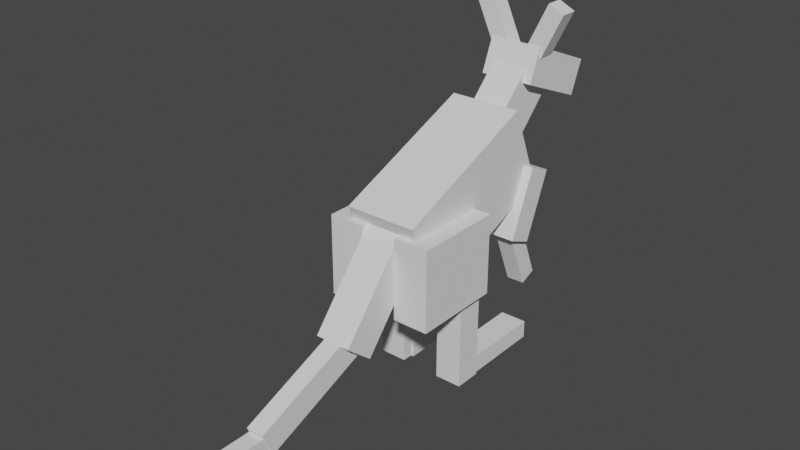 # Source: Kangaroo.blend  (saved by Blender 2.91.10; exported with 4.5.12 LTS)
import bpy
from mathutils import Matrix  # noqa: F401  (used for matrix-valued properties, if any)

bpy.ops.wm.read_factory_settings(use_empty=True)
scene = bpy.context.scene
scene.name = 'Scene'

# ---- collections
col_collection = bpy.data.collections.new('Collection'); scene.collection.children.link(col_collection)

# ---- world
world_world = bpy.data.worlds.new('World'); scene.world = world_world
world_world.use_nodes = True; world_world.node_tree.nodes.clear()
_N = world_world.node_tree.nodes; _L = world_world.node_tree.links
n0 = _N.new('ShaderNodeOutputWorld'); n0.name = 'World Output'; n0.location = (300, 300)
n1 = _N.new('ShaderNodeBackground'); n1.name = 'Background'; n1.location = (10, 300)
n1.inputs[0].default_value = (0.05088, 0.05088, 0.05088, 1.0)
_L.new(n1.outputs[0], n0.inputs[0])
n0.is_active_output = True
world_world.color = (0.05088, 0.05088, 0.05088)
world_world.use_sun_shadow = False
world_world.sun_shadow_jitter_overblur = 0.0

# ---- meshes
me_w_rfel_018 = bpy.data.meshes.new('Würfel.018')
me_w_rfel_018.from_pydata([(-7.0, -4.0, 0.0), (-7.0, -4.0, 4.0), (-7.0, 2.0, 0.0), (-7.0, 2.0, 4.0), (2.0, -4.0, 0.0), (2.0, -4.0, 4.0), (2.0, 2.0, 0.0), (2.0, 2.0, 4.0)], [], [(0, 1, 3, 2), (2, 3, 7, 6), (6, 7, 5, 4), (4, 5, 1, 0), (2, 6, 4, 0), (7, 3, 1, 5)])
_uv = me_w_rfel_018.uv_layers.new(name='UV-Map')
_uv.uv.foreach_set('vector', [0.1172, 0.5391, 0.1172, 0.5703, 0.07031, 0.5703, 0.07031, 0.5391, 0.07031, 0.5391, 0.07031, 0.5703, 0.0, 0.5703, 0.0, 0.5391, 0.2344, 0.5391, 0.2344, 0.5703, 0.1875, 0.5703, 0.1875, 0.5391, 0.1875, 0.5391, 0.1875, 0.5703, 0.1172, 0.5703, 0.1172, 0.5391, 0.1172, 0.5703, 0.1172, 0.6406, 0.1641, 0.6406, 0.1641, 0.5703, 0.07031, 0.6406, 0.07031, 0.5703, 0.1172, 0.5703, 0.1172, 0.6406])
me_w_rfel_018.use_remesh_fix_poles = True
me_w_rfel_018.use_remesh_preserve_attributes = False
me_w_rfel_018.use_mirror_vertex_groups = False
me_w_rfel_018.update()
me_w_rfel_019 = bpy.data.meshes.new('Würfel.019')
me_w_rfel_019.from_pydata([(-7.0, -3.0, 0.0), (-7.0, -3.0, 5.0), (-7.0, 1.0, 0.0), (-7.0, 1.0, 5.0), (4.0, -3.0, 0.0), (4.0, -3.0, 5.0), (4.0, 1.0, 0.0), (4.0, 1.0, 5.0)], [], [(0, 1, 3, 2), (2, 3, 7, 6), (6, 7, 5, 4), (4, 5, 1, 0), (2, 6, 4, 0), (7, 3, 1, 5)])
_uv = me_w_rfel_019.uv_layers.new(name='UV-Map')
_uv.uv.foreach_set('vector', [0.4531, 0.5312, 0.4531, 0.5703, 0.4219, 0.5703, 0.4219, 0.5312, 0.4219, 0.5312, 0.4219, 0.5703, 0.3359, 0.5703, 0.3359, 0.5312, 0.5703, 0.5312, 0.5703, 0.5703, 0.5391, 0.5703, 0.5391, 0.5312, 0.5391, 0.5312, 0.5391, 0.5703, 0.4531, 0.5703, 0.4531, 0.5312, 0.4531, 0.5703, 0.4531, 0.6562, 0.4844, 0.6562, 0.4844, 0.5703, 0.4219, 0.6562, 0.4219, 0.5703, 0.4531, 0.5703, 0.4531, 0.6562])
me_w_rfel_019.use_remesh_fix_poles = True
me_w_rfel_019.use_remesh_preserve_attributes = False
me_w_rfel_019.use_mirror_vertex_groups = False
me_w_rfel_019.update()
me_w_rfel_020 = bpy.data.meshes.new('Würfel.020')
me_w_rfel_020.from_pydata([(0.0, -5.0, -2.0), (0.0, -5.0, 8.0), (0.0, 3.0, -2.0), (0.0, 3.0, 8.0), (18.0, -5.0, -2.0), (18.0, -5.0, 8.0), (18.0, 3.0, -2.0), (18.0, 3.0, 8.0)], [], [(0, 1, 3, 2), (2, 3, 7, 6), (6, 7, 5, 4), (4, 5, 1, 0), (2, 6, 4, 0), (7, 3, 1, 5)])
_uv = me_w_rfel_020.uv_layers.new(name='UV-Map')
_uv.uv.foreach_set('vector', [0.2031, 0.7812, 0.2031, 0.8594, 0.1406, 0.8594, 0.1406, 0.7812, 0.1406, 0.7812, 0.1406, 0.8594, 0.0, 0.8594, 0.0, 0.7812, 0.4062, 0.7812, 0.4062, 0.8594, 0.3438, 0.8594, 0.3438, 0.7812, 0.3438, 0.7812, 0.3438, 0.8594, 0.2031, 0.8594, 0.2031, 0.7812, 0.2031, 0.8594, 0.2031, 1.0, 0.2656, 1.0, 0.2656, 0.8594, 0.1406, 1.0, 0.1406, 0.8594, 0.2031, 0.8594, 0.2031, 1.0])
me_w_rfel_020.use_remesh_fix_poles = True
me_w_rfel_020.use_remesh_preserve_attributes = False
me_w_rfel_020.use_mirror_vertex_groups = False
me_w_rfel_020.update()
me_w_rfel_021 = bpy.data.meshes.new('Würfel.021')
me_w_rfel_021.from_pydata([(0.0, -3.0, 0.0), (0.0, -3.0, 9.0), (0.0, 1.0, 0.0), (0.0, 1.0, 9.0), (10.0, -3.0, 0.0), (10.0, -3.0, 9.0), (10.0, 1.0, 0.0), (10.0, 1.0, 9.0)], [], [(0, 1, 3, 2), (2, 3, 7, 6), (6, 7, 5, 4), (4, 5, 1, 0), (2, 6, 4, 0), (7, 3, 1, 5)])
_uv = me_w_rfel_021.uv_layers.new(name='UV-Map')
_uv.uv.foreach_set('vector', [0.4531, 0.7109, 0.4531, 0.7812, 0.4219, 0.7812, 0.4219, 0.7109, 0.4219, 0.7109, 0.4219, 0.7812, 0.3438, 0.7812, 0.3438, 0.7109, 0.5625, 0.7109, 0.5625, 0.7812, 0.5312, 0.7812, 0.5312, 0.7109, 0.5312, 0.7109, 0.5312, 0.7812, 0.4531, 0.7812, 0.4531, 0.7109, 0.4531, 0.7812, 0.4531, 0.8594, 0.4844, 0.8594, 0.4844, 0.7812, 0.4219, 0.8594, 0.4219, 0.7812, 0.4531, 0.7812, 0.4531, 0.8594])
me_w_rfel_021.use_remesh_fix_poles = True
me_w_rfel_021.use_remesh_preserve_attributes = False
me_w_rfel_021.use_mirror_vertex_groups = False
me_w_rfel_021.update()
me_w_rfel_022 = bpy.data.meshes.new('Würfel.022')
me_w_rfel_022.from_pydata([(0.0, -3.0, 0.0), (0.0, -3.0, 9.0), (0.0, 1.0, 0.0), (0.0, 1.0, 9.0), (10.0, -3.0, 0.0), (10.0, -3.0, 9.0), (10.0, 1.0, 0.0), (10.0, 1.0, 9.0)], [], [(0, 1, 3, 2), (2, 3, 7, 6), (6, 7, 5, 4), (4, 5, 1, 0), (2, 6, 4, 0), (7, 3, 1, 5)])
_uv = me_w_rfel_022.uv_layers.new(name='UV-Map')
_uv.uv.foreach_set('vector', [0.3125, 0.5703, 0.3125, 0.6406, 0.2812, 0.6406, 0.2812, 0.5703, 0.2812, 0.5703, 0.2812, 0.6406, 0.2031, 0.6406, 0.2031, 0.5703, 0.4219, 0.5703, 0.4219, 0.6406, 0.3906, 0.6406, 0.3906, 0.5703, 0.3906, 0.5703, 0.3906, 0.6406, 0.3125, 0.6406, 0.3125, 0.5703, 0.3125, 0.6406, 0.3125, 0.7188, 0.3438, 0.7188, 0.3438, 0.6406, 0.2812, 0.7188, 0.2812, 0.6406, 0.3125, 0.6406, 0.3125, 0.7188])
me_w_rfel_022.use_remesh_fix_poles = True
me_w_rfel_022.use_remesh_preserve_attributes = False
me_w_rfel_022.use_mirror_vertex_groups = False
me_w_rfel_022.update()
me_w_rfel_023 = bpy.data.meshes.new('Würfel.023')
me_w_rfel_023.from_pydata([(-1.0, 0.0, -4.0), (-1.0, 0.0, 2.0), (-1.0, 2.0, -4.0), (-1.0, 2.0, 2.0), (1.0, 0.0, -4.0), (1.0, 0.0, 2.0), (1.0, 2.0, -4.0), (1.0, 2.0, 2.0)], [], [(0, 1, 3, 2), (2, 3, 7, 6), (6, 7, 5, 4), (4, 5, 1, 0), (2, 6, 4, 0), (7, 3, 1, 5)])
_uv = me_w_rfel_023.uv_layers.new(name='UV-Map')
_uv.uv.foreach_set('vector', [0.2656, 0.7188, 0.2656, 0.7656, 0.25, 0.7656, 0.25, 0.7188, 0.25, 0.7188, 0.25, 0.7656, 0.2344, 0.7656, 0.2344, 0.7188, 0.2969, 0.7188, 0.2969, 0.7656, 0.2812, 0.7656, 0.2812, 0.7188, 0.2812, 0.7188, 0.2812, 0.7656, 0.2656, 0.7656, 0.2656, 0.7188, 0.2656, 0.7656, 0.2656, 0.7812, 0.2812, 0.7812, 0.2812, 0.7656, 0.25, 0.7812, 0.25, 0.7656, 0.2656, 0.7656, 0.2656, 0.7812])
me_w_rfel_023.use_remesh_fix_poles = True
me_w_rfel_023.use_remesh_preserve_attributes = False
me_w_rfel_023.use_mirror_vertex_groups = False
me_w_rfel_023.update()
me_w_rfel_024 = bpy.data.meshes.new('Würfel.024')
me_w_rfel_024.from_pydata([(-1.0, 0.0, -4.0), (-1.0, 0.0, 2.0), (-1.0, 2.0, -4.0), (-1.0, 2.0, 2.0), (1.0, 0.0, -4.0), (1.0, 0.0, 2.0), (1.0, 2.0, -4.0), (1.0, 2.0, 2.0)], [], [(0, 1, 3, 2), (2, 3, 7, 6), (6, 7, 5, 4), (4, 5, 1, 0), (2, 6, 4, 0), (7, 3, 1, 5)])
_uv = me_w_rfel_024.uv_layers.new(name='UV-Map')
_uv.uv.foreach_set('vector', [0.2031, 0.7188, 0.2031, 0.7656, 0.1875, 0.7656, 0.1875, 0.7188, 0.1875, 0.7188, 0.1875, 0.7656, 0.1719, 0.7656, 0.1719, 0.7188, 0.2344, 0.7188, 0.2344, 0.7656, 0.2188, 0.7656, 0.2188, 0.7188, 0.2188, 0.7188, 0.2188, 0.7656, 0.2031, 0.7656, 0.2031, 0.7188, 0.2031, 0.7656, 0.2031, 0.7812, 0.2188, 0.7812, 0.2188, 0.7656, 0.1875, 0.7812, 0.1875, 0.7656, 0.2031, 0.7656, 0.2031, 0.7812])
me_w_rfel_024.use_remesh_fix_poles = True
me_w_rfel_024.use_remesh_preserve_attributes = False
me_w_rfel_024.use_mirror_vertex_groups = False
me_w_rfel_024.update()
me_w_rfel_025 = bpy.data.meshes.new('Würfel.025')
me_w_rfel_025.from_pydata([(0.0, -3.0, -3.0), (0.0, -3.0, 1.0), (0.0, 1.0, -3.0), (0.0, 1.0, 1.0), (14.0, -3.0, -3.0), (14.0, -3.0, 1.0), (14.0, 1.0, -3.0), (14.0, 1.0, 1.0)], [], [(0, 1, 3, 2), (2, 3, 7, 6), (6, 7, 5, 4), (4, 5, 1, 0), (2, 6, 4, 0), (7, 3, 1, 5)])
_uv = me_w_rfel_025.uv_layers.new(name='UV-Map')
_uv.uv.foreach_set('vector', [0.1406, 0.6406, 0.1406, 0.6719, 0.1094, 0.6719, 0.1094, 0.6406, 0.1094, 0.6406, 0.1094, 0.6719, 0.0, 0.6719, 0.0, 0.6406, 0.2812, 0.6406, 0.2812, 0.6719, 0.25, 0.6719, 0.25, 0.6406, 0.25, 0.6406, 0.25, 0.6719, 0.1406, 0.6719, 0.1406, 0.6406, 0.1406, 0.6719, 0.1406, 0.7812, 0.1719, 0.7812, 0.1719, 0.6719, 0.1094, 0.7812, 0.1094, 0.6719, 0.1406, 0.6719, 0.1406, 0.7812])
me_w_rfel_025.use_remesh_fix_poles = True
me_w_rfel_025.use_remesh_preserve_attributes = False
me_w_rfel_025.use_mirror_vertex_groups = False
me_w_rfel_025.update()
me_w_rfel_026 = bpy.data.meshes.new('Würfel.026')
me_w_rfel_026.from_pydata([(0.0, -2.0, 0.0), (0.0, -2.0, 3.0), (0.0, 0.0, 0.0), (0.0, 0.0, 3.0), (13.0, -2.0, 0.0), (13.0, -2.0, 3.0), (13.0, 0.0, 0.0), (13.0, 0.0, 3.0)], [], [(0, 1, 3, 2), (2, 3, 7, 6), (6, 7, 5, 4), (4, 5, 1, 0), (2, 6, 4, 0), (7, 3, 1, 5)])
_uv = me_w_rfel_026.uv_layers.new(name='UV-Map')
_uv.uv.foreach_set('vector', [0.3828, 0.875, 0.3828, 0.8984, 0.3672, 0.8984, 0.3672, 0.875, 0.3672, 0.875, 0.3672, 0.8984, 0.2656, 0.8984, 0.2656, 0.875, 0.5, 0.875, 0.5, 0.8984, 0.4844, 0.8984, 0.4844, 0.875, 0.4844, 0.875, 0.4844, 0.8984, 0.3828, 0.8984, 0.3828, 0.875, 0.3828, 0.8984, 0.3828, 1.0, 0.3984, 1.0, 0.3984, 0.8984, 0.3672, 1.0, 0.3672, 0.8984, 0.3828, 0.8984, 0.3828, 1.0])
me_w_rfel_026.use_remesh_fix_poles = True
me_w_rfel_026.use_remesh_preserve_attributes = False
me_w_rfel_026.use_mirror_vertex_groups = False
me_w_rfel_026.update()
me_w_rfel_027 = bpy.data.meshes.new('Würfel.027')
me_w_rfel_027.from_pydata([(0.0, 0.0, -10.0), (0.0, 0.0, 1.0), (0.0, 3.0, -10.0), (0.0, 3.0, 1.0), (3.0, 0.0, -10.0), (3.0, 0.0, 1.0), (3.0, 3.0, -10.0), (3.0, 3.0, 1.0)], [], [(0, 1, 3, 2), (2, 3, 7, 6), (6, 7, 5, 4), (4, 5, 1, 0), (2, 6, 4, 0), (7, 3, 1, 5)])
_uv = me_w_rfel_027.uv_layers.new(name='UV-Map')
_uv.uv.foreach_set('vector', [0.04688, 0.6719, 0.04688, 0.7578, 0.02344, 0.7578, 0.02344, 0.6719, 0.02344, 0.6719, 0.02344, 0.7578, 0.0, 0.7578, 0.0, 0.6719, 0.09375, 0.6719, 0.09375, 0.7578, 0.07031, 0.7578, 0.07031, 0.6719, 0.07031, 0.6719, 0.07031, 0.7578, 0.04688, 0.7578, 0.04688, 0.6719, 0.04688, 0.7578, 0.04688, 0.7812, 0.07031, 0.7812, 0.07031, 0.7578, 0.02344, 0.7812, 0.02344, 0.7578, 0.04688, 0.7578, 0.04688, 0.7812])
me_w_rfel_027.use_remesh_fix_poles = True
me_w_rfel_027.use_remesh_preserve_attributes = False
me_w_rfel_027.use_mirror_vertex_groups = False
me_w_rfel_027.update()
me_w_rfel_028 = bpy.data.meshes.new('Würfel.028')
me_w_rfel_028.from_pydata([(0.0, 0.0, -10.0), (0.0, 0.0, 1.0), (0.0, 3.0, -10.0), (0.0, 3.0, 1.0), (3.0, 0.0, -10.0), (3.0, 0.0, 1.0), (3.0, 3.0, -10.0), (3.0, 3.0, 1.0)], [], [(0, 1, 3, 2), (2, 3, 7, 6), (6, 7, 5, 4), (4, 5, 1, 0), (2, 6, 4, 0), (7, 3, 1, 5)])
_uv = me_w_rfel_028.uv_layers.new(name='UV-Map')
_uv.uv.foreach_set('vector', [0.04688, 0.8906, 0.04688, 0.9766, 0.02344, 0.9766, 0.02344, 0.8906, 0.02344, 0.8906, 0.02344, 0.9766, 0.0, 0.9766, 0.0, 0.8906, 0.09375, 0.8906, 0.09375, 0.9766, 0.07031, 0.9766, 0.07031, 0.8906, 0.07031, 0.8906, 0.07031, 0.9766, 0.04688, 0.9766, 0.04688, 0.8906, 0.04688, 0.9766, 0.04688, 1.0, 0.07031, 1.0, 0.07031, 0.9766, 0.02344, 1.0, 0.02344, 0.9766, 0.04688, 0.9766, 0.04688, 1.0])
me_w_rfel_028.use_remesh_fix_poles = True
me_w_rfel_028.use_remesh_preserve_attributes = False
me_w_rfel_028.use_mirror_vertex_groups = False
me_w_rfel_028.update()
me_w_rfel_029 = bpy.data.meshes.new('Würfel.029')
me_w_rfel_029.from_pydata([(0.0, -1.0, 0.0), (0.0, -1.0, 2.0), (0.0, 1.0, 0.0), (0.0, 1.0, 2.0), (9.0, -1.0, 0.0), (9.0, -1.0, 2.0), (9.0, 1.0, 0.0), (9.0, 1.0, 2.0)], [], [(0, 1, 3, 2), (2, 3, 7, 6), (6, 7, 5, 4), (4, 5, 1, 0), (2, 6, 4, 0), (7, 3, 1, 5)])
_uv = me_w_rfel_029.uv_layers.new(name='UV-Map')
_uv.uv.foreach_set('vector', [0.5625, 0.4375, 0.5625, 0.4531, 0.5469, 0.4531, 0.5469, 0.4375, 0.5469, 0.4375, 0.5469, 0.4531, 0.4766, 0.4531, 0.4766, 0.4375, 0.6484, 0.4375, 0.6484, 0.4531, 0.6328, 0.4531, 0.6328, 0.4375, 0.6328, 0.4375, 0.6328, 0.4531, 0.5625, 0.4531, 0.5625, 0.4375, 0.5625, 0.4531, 0.5625, 0.5234, 0.5781, 0.5234, 0.5781, 0.4531, 0.5469, 0.5234, 0.5469, 0.4531, 0.5625, 0.4531, 0.5625, 0.5234])
me_w_rfel_029.use_remesh_fix_poles = True
me_w_rfel_029.use_remesh_preserve_attributes = False
me_w_rfel_029.use_mirror_vertex_groups = False
me_w_rfel_029.update()
me_w_rfel_030 = bpy.data.meshes.new('Würfel.030')
me_w_rfel_030.from_pydata([(-8.0, 0.0, 0.0), (-8.0, 0.0, 2.0), (-8.0, 3.0, 0.0), (-8.0, 3.0, 2.0), (3.0, 0.0, 0.0), (3.0, 0.0, 2.0), (3.0, 3.0, 0.0), (3.0, 3.0, 2.0)], [], [(0, 1, 3, 2), (2, 3, 7, 6), (6, 7, 5, 4), (4, 5, 1, 0), (2, 6, 4, 0), (7, 3, 1, 5)])
_uv = me_w_rfel_030.uv_layers.new(name='UV-Map')
_uv.uv.foreach_set('vector', [0.2578, 0.4688, 0.2578, 0.4844, 0.2344, 0.4844, 0.2344, 0.4688, 0.2344, 0.4688, 0.2344, 0.4844, 0.1484, 0.4844, 0.1484, 0.4688, 0.3672, 0.4688, 0.3672, 0.4844, 0.3438, 0.4844, 0.3438, 0.4688, 0.3438, 0.4688, 0.3438, 0.4844, 0.2578, 0.4844, 0.2578, 0.4688, 0.2578, 0.4844, 0.2578, 0.5703, 0.2812, 0.5703, 0.2812, 0.4844, 0.2344, 0.5703, 0.2344, 0.4844, 0.2578, 0.4844, 0.2578, 0.5703])
me_w_rfel_030.use_remesh_fix_poles = True
me_w_rfel_030.use_remesh_preserve_attributes = False
me_w_rfel_030.use_mirror_vertex_groups = False
me_w_rfel_030.update()
me_w_rfel_031 = bpy.data.meshes.new('Würfel.031')
me_w_rfel_031.from_pydata([(-8.0, 0.0, 0.0), (-8.0, 0.0, 2.0), (-8.0, 3.0, 0.0), (-8.0, 3.0, 2.0), (3.0, 0.0, 0.0), (3.0, 0.0, 2.0), (3.0, 3.0, 0.0), (3.0, 3.0, 2.0)], [], [(0, 1, 3, 2), (2, 3, 7, 6), (6, 7, 5, 4), (4, 5, 1, 0), (2, 6, 4, 0), (7, 3, 1, 5)])
_uv = me_w_rfel_031.uv_layers.new(name='UV-Map')
_uv.uv.foreach_set('vector', [0.5078, 0.8984, 0.5078, 0.9141, 0.4844, 0.9141, 0.4844, 0.8984, 0.4844, 0.8984, 0.4844, 0.9141, 0.3984, 0.9141, 0.3984, 0.8984, 0.6172, 0.8984, 0.6172, 0.9141, 0.5938, 0.9141, 0.5938, 0.8984, 0.5938, 0.8984, 0.5938, 0.9141, 0.5078, 0.9141, 0.5078, 0.8984, 0.5078, 0.9141, 0.5078, 1.0, 0.5312, 1.0, 0.5312, 0.9141, 0.4844, 1.0, 0.4844, 0.9141, 0.5078, 0.9141, 0.5078, 1.0])
me_w_rfel_031.use_remesh_fix_poles = True
me_w_rfel_031.use_remesh_preserve_attributes = False
me_w_rfel_031.use_mirror_vertex_groups = False
me_w_rfel_031.update()
me_w_rfel_032 = bpy.data.meshes.new('Würfel.032')
me_w_rfel_032.from_pydata([(-1.0, -1.0, -7.0), (-1.0, -1.0, 1.0), (-1.0, 2.0, -7.0), (-1.0, 2.0, 1.0), (2.0, -1.0, -7.0), (2.0, -1.0, 1.0), (2.0, 2.0, -7.0), (2.0, 2.0, 1.0)], [], [(0, 1, 3, 2), (2, 3, 7, 6), (6, 7, 5, 4), (4, 5, 1, 0), (2, 6, 4, 0), (7, 3, 1, 5)])
_uv = me_w_rfel_032.uv_layers.new(name='UV-Map')
_uv.uv.foreach_set('vector', [0.3516, 0.4453, 0.3516, 0.5078, 0.3281, 0.5078, 0.3281, 0.4453, 0.3281, 0.4453, 0.3281, 0.5078, 0.3047, 0.5078, 0.3047, 0.4453, 0.3984, 0.4453, 0.3984, 0.5078, 0.375, 0.5078, 0.375, 0.4453, 0.375, 0.4453, 0.375, 0.5078, 0.3516, 0.5078, 0.3516, 0.4453, 0.3516, 0.5078, 0.3516, 0.5312, 0.375, 0.5312, 0.375, 0.5078, 0.3281, 0.5312, 0.3281, 0.5078, 0.3516, 0.5078, 0.3516, 0.5312])
me_w_rfel_032.use_remesh_fix_poles = True
me_w_rfel_032.use_remesh_preserve_attributes = False
me_w_rfel_032.use_mirror_vertex_groups = False
me_w_rfel_032.update()
me_w_rfel_033 = bpy.data.meshes.new('Würfel.033')
me_w_rfel_033.from_pydata([(-1.0, -1.0, -7.0), (-1.0, -1.0, 1.0), (-1.0, 2.0, -7.0), (-1.0, 2.0, 1.0), (2.0, -1.0, -7.0), (2.0, -1.0, 1.0), (2.0, 2.0, -7.0), (2.0, 2.0, 1.0)], [], [(0, 1, 3, 2), (2, 3, 7, 6), (6, 7, 5, 4), (4, 5, 1, 0), (2, 6, 4, 0), (7, 3, 1, 5)])
_uv = me_w_rfel_033.uv_layers.new(name='UV-Map')
_uv.uv.foreach_set('vector', [0.04688, 0.4453, 0.04688, 0.5078, 0.02344, 0.5078, 0.02344, 0.4453, 0.02344, 0.4453, 0.02344, 0.5078, 0.0, 0.5078, 0.0, 0.4453, 0.09375, 0.4453, 0.09375, 0.5078, 0.07031, 0.5078, 0.07031, 0.4453, 0.07031, 0.4453, 0.07031, 0.5078, 0.04688, 0.5078, 0.04688, 0.4453, 0.04688, 0.5078, 0.04688, 0.5312, 0.07031, 0.5312, 0.07031, 0.5078, 0.02344, 0.5312, 0.02344, 0.5078, 0.04688, 0.5078, 0.04688, 0.5312])
me_w_rfel_033.use_remesh_fix_poles = True
me_w_rfel_033.use_remesh_preserve_attributes = False
me_w_rfel_033.use_mirror_vertex_groups = False
me_w_rfel_033.update()
me_w_rfel_034 = bpy.data.meshes.new('Würfel.034')
me_w_rfel_034.from_pydata([(-2.0, 0.0, -6.0), (-2.0, 0.0, 2.0), (-2.0, 2.0, -6.0), (-2.0, 2.0, 2.0), (0.0, 0.0, -6.0), (0.0, 0.0, 2.0), (0.0, 2.0, -6.0), (0.0, 2.0, 2.0)], [], [(0, 1, 3, 2), (2, 3, 7, 6), (6, 7, 5, 4), (4, 5, 1, 0), (2, 6, 4, 0), (7, 3, 1, 5)])
_uv = me_w_rfel_034.uv_layers.new(name='UV-Map')
_uv.uv.foreach_set('vector', [0.5156, 0.6328, 0.5156, 0.6953, 0.5, 0.6953, 0.5, 0.6328, 0.5, 0.6328, 0.5, 0.6953, 0.4844, 0.6953, 0.4844, 0.6328, 0.5469, 0.6328, 0.5469, 0.6953, 0.5312, 0.6953, 0.5312, 0.6328, 0.5312, 0.6328, 0.5312, 0.6953, 0.5156, 0.6953, 0.5156, 0.6328, 0.5156, 0.6953, 0.5156, 0.7109, 0.5312, 0.7109, 0.5312, 0.6953, 0.5, 0.7109, 0.5, 0.6953, 0.5156, 0.6953, 0.5156, 0.7109])
me_w_rfel_034.use_remesh_fix_poles = True
me_w_rfel_034.use_remesh_preserve_attributes = False
me_w_rfel_034.use_mirror_vertex_groups = False
me_w_rfel_034.update()
me_w_rfel_035 = bpy.data.meshes.new('Würfel.035')
me_w_rfel_035.from_pydata([(-2.0, 0.0, -6.0), (-2.0, 0.0, 2.0), (-2.0, 2.0, -6.0), (-2.0, 2.0, 2.0), (0.0, 0.0, -6.0), (0.0, 0.0, 2.0), (0.0, 2.0, -6.0), (0.0, 2.0, 2.0)], [], [(0, 1, 3, 2), (2, 3, 7, 6), (6, 7, 5, 4), (4, 5, 1, 0), (2, 6, 4, 0), (7, 3, 1, 5)])
_uv = me_w_rfel_035.uv_layers.new(name='UV-Map')
_uv.uv.foreach_set('vector', [0.5156, 0.8203, 0.5156, 0.8828, 0.5, 0.8828, 0.5, 0.8203, 0.5, 0.8203, 0.5, 0.8828, 0.4844, 0.8828, 0.4844, 0.8203, 0.5469, 0.8203, 0.5469, 0.8828, 0.5312, 0.8828, 0.5312, 0.8203, 0.5312, 0.8203, 0.5312, 0.8828, 0.5156, 0.8828, 0.5156, 0.8203, 0.5156, 0.8828, 0.5156, 0.8984, 0.5312, 0.8984, 0.5312, 0.8828, 0.5, 0.8984, 0.5, 0.8828, 0.5156, 0.8828, 0.5156, 0.8984])
me_w_rfel_035.use_remesh_fix_poles = True
me_w_rfel_035.use_remesh_preserve_attributes = False
me_w_rfel_035.use_mirror_vertex_groups = False
me_w_rfel_035.update()

# ---- objects
ob_cube_001 = bpy.data.objects.new('cube.001', me_w_rfel_018)
ob_cube_002 = bpy.data.objects.new('cube.002', me_w_rfel_019)
ob_cube_003 = bpy.data.objects.new('cube.003', me_w_rfel_020)
ob_cube_004 = bpy.data.objects.new('cube.004', me_w_rfel_021)
ob_cube_005 = bpy.data.objects.new('cube.005', me_w_rfel_022)
ob_cube_006 = bpy.data.objects.new('cube.006', me_w_rfel_023)
ob_cube_007 = bpy.data.objects.new('cube.007', me_w_rfel_024)
ob_cube_008 = bpy.data.objects.new('cube.008', me_w_rfel_025)
ob_cube_009 = bpy.data.objects.new('cube.009', me_w_rfel_026)
ob_cube_010 = bpy.data.objects.new('cube.010', me_w_rfel_027)
ob_cube_011 = bpy.data.objects.new('cube.011', me_w_rfel_028)
ob_cube_012 = bpy.data.objects.new('cube.012', me_w_rfel_029)
ob_cube_013 = bpy.data.objects.new('cube.013', me_w_rfel_030)
ob_cube_014 = bpy.data.objects.new('cube.014', me_w_rfel_031)
ob_cube_015 = bpy.data.objects.new('cube.015', me_w_rfel_032)
ob_cube_016 = bpy.data.objects.new('cube.016', me_w_rfel_033)
ob_cube_017 = bpy.data.objects.new('cube.017', me_w_rfel_034)
ob_cube = bpy.data.objects.new('cube', me_w_rfel_035)

# ---- transforms, parenting, visibility, modifiers, constraints
ob_cube_001.location = (0.3889, 4.251, 13.11)
ob_cube_001.rotation_euler = (0.0, -0.3927, -1.57)
ob_cube_001.scale = (0.4653, 0.4653, 0.4653)
ob_cube_001.lineart.crease_threshold = 0.0
ob_cube_002.location = (0.3889, 3.13, 10.32)
ob_cube_002.rotation_euler = (0.0, 0.7854, -1.57)
ob_cube_002.scale = (0.4653, 0.4653, 0.4653)
ob_cube_002.lineart.crease_threshold = 0.0
ob_cube_003.location = (0.3889, 3.13, 9.345)
ob_cube_003.rotation_euler = (0.0, 0.3927, -1.57)
ob_cube_003.scale = (0.4653, 0.4653, 0.4653)
ob_cube_003.lineart.crease_threshold = 0.0
ob_cube_004.location = (-1.47, -1.524, 4.734)
ob_cube_004.rotation_euler = (0.0, -0.0, -1.57)
ob_cube_004.scale = (0.4653, 0.4653, 0.4653)
ob_cube_004.lineart.crease_threshold = 0.0
ob_cube_005.location = (2.252, -1.523, 4.734)
ob_cube_005.rotation_euler = (0.0, -0.0, -1.57)
ob_cube_005.scale = (0.4653, 0.4653, 0.4653)
ob_cube_005.lineart.crease_threshold = 0.0
ob_cube_006.location = (1.218, 4.597, 16.48)
ob_cube_006.rotation_euler = (-0.4479, 0.0001839, -1.57)
ob_cube_006.scale = (0.4653, 0.4653, 0.4653)
ob_cube_006.lineart.crease_threshold = 0.0
ob_cube_007.location = (-2.058, 4.596, 16.09)
ob_cube_007.rotation_euler = (0.4284, -0.0001764, -1.57)
ob_cube_007.scale = (0.4653, 0.4653, 0.4653)
ob_cube_007.lineart.crease_threshold = 0.0
ob_cube_008.location = (0.3923, -4.781, 9.387)
ob_cube_008.rotation_euler = (6.282e-05, 0.8798, -1.57)
ob_cube_008.scale = (0.4653, 0.4653, 0.4653)
ob_cube_008.lineart.crease_threshold = 0.0
ob_cube_009.location = (0.3931, -8.045, 3.681)
ob_cube_009.rotation_euler = (0.0, 0.3927, -1.57)
ob_cube_009.scale = (0.4653, 0.4653, 0.4653)
ob_cube_009.lineart.crease_threshold = 0.0
ob_cube_010.location = (-2.498, -1.661, 4.734)
ob_cube_010.rotation_euler = (0.0, -0.0, -1.57)
ob_cube_010.scale = (0.4653, 0.4653, 0.4653)
ob_cube_010.lineart.crease_threshold = 0.0
ob_cube_011.location = (1.002, -1.718, 4.734)
ob_cube_011.rotation_euler = (0.0, -0.0, -1.57)
ob_cube_011.scale = (0.4653, 0.4653, 0.4653)
ob_cube_011.lineart.crease_threshold = 0.0
ob_cube_012.location = (-0.07008, -13.34, 1.568)
ob_cube_012.rotation_euler = (0.0, -0.0, -1.57)
ob_cube_012.scale = (0.4303, 0.4303, 0.4303)
ob_cube_012.lineart.crease_threshold = 0.0
ob_cube_013.location = (-2.401, -1.059, 0.0318)
ob_cube_013.rotation_euler = (0.0, -0.0, -1.57)
ob_cube_013.scale = (0.4653, 0.4653, 0.4653)
ob_cube_013.lineart.crease_threshold = 0.0
ob_cube_014.location = (0.8561, -1.058, 0.02907)
ob_cube_014.rotation_euler = (0.0, -0.0, -1.57)
ob_cube_014.scale = (0.4653, 0.4653, 0.4653)
ob_cube_014.lineart.crease_threshold = 0.0
ob_cube_015.location = (-1.938, 3.217, 8.922)
ob_cube_015.rotation_euler = (0.0, -0.3927, -1.57)
ob_cube_015.scale = (0.4653, 0.4653, 0.4653)
ob_cube_015.lineart.crease_threshold = 0.0
ob_cube_016.location = (1.32, 3.262, 8.922)
ob_cube_016.rotation_euler = (0.0, -0.3927, -1.57)
ob_cube_016.scale = (0.4653, 0.4653, 0.4653)
ob_cube_016.lineart.crease_threshold = 0.0
ob_cube_017.location = (-2.119, 1.733, 5.665)
ob_cube_017.rotation_euler = (0.0, 0.3927, -1.57)
ob_cube_017.scale = (0.4653, 0.4653, 0.4653)
ob_cube_017.lineart.crease_threshold = 0.0
ob_cube.location = (0.9904, 1.734, 5.665)
ob_cube.rotation_euler = (0.0, 0.3927, -1.57)
ob_cube.scale = (0.4653, 0.4653, 0.4653)
ob_cube.lineart.crease_threshold = 0.0

# ---- collection membership
scene.collection.objects.link(ob_cube_001)
scene.collection.objects.link(ob_cube_002)
scene.collection.objects.link(ob_cube_003)
scene.collection.objects.link(ob_cube_004)
scene.collection.objects.link(ob_cube_005)
scene.collection.objects.link(ob_cube_006)
scene.collection.objects.link(ob_cube_007)
scene.collection.objects.link(ob_cube_008)
scene.collection.objects.link(ob_cube_009)
scene.collection.objects.link(ob_cube_010)
scene.collection.objects.link(ob_cube_011)
scene.collection.objects.link(ob_cube_012)
scene.collection.objects.link(ob_cube_013)
scene.collection.objects.link(ob_cube_014)
scene.collection.objects.link(ob_cube_015)
scene.collection.objects.link(ob_cube_016)
scene.collection.objects.link(ob_cube_017)
scene.collection.objects.link(ob_cube)

# ---- scene / render settings (as saved in the file)
scene.frame_start = 1; scene.frame_end = 250; scene.frame_set(1)
scene.render.engine = 'BLENDER_EEVEE_NEXT'
scene.cycles.use_denoising = False
scene.cycles.samples = 128
scene.cycles.sampling_pattern = 'TABULATED_SOBOL'
scene.cycles.use_adaptive_sampling = False
scene.cycles.use_light_tree = False
scene.view_settings.view_transform = 'Filmic'
bpy.context.view_layer.update()

# ---- added for rendering (the .blend has no active camera and no usable light): camera, sun
cam_auto = bpy.data.cameras.new('AutoCamera')
cam_auto.lens = 50.0
cam_auto.sensor_width = 36.0
cam_auto.clip_end = 1000.0
ob_auto_camera = bpy.data.objects.new('AutoCamera', cam_auto)
scene.collection.objects.link(ob_auto_camera)
ob_auto_camera.location = (28.6653, -39.1085, 31.6663)
ob_auto_camera.rotation_euler = (1.09748, -7.21219e-08, 0.694738)
scene.camera = ob_auto_camera
light_auto_sun = bpy.data.lights.new('AutoSun', 'SUN')
light_auto_sun.energy = 3.0
light_auto_sun.angle = 0.0523599
ob_auto_sun = bpy.data.objects.new('AutoSun', light_auto_sun)
scene.collection.objects.link(ob_auto_sun)
ob_auto_sun.rotation_euler = (0.872665, 0.174533, 0.523599)
bpy.context.view_layer.update()
